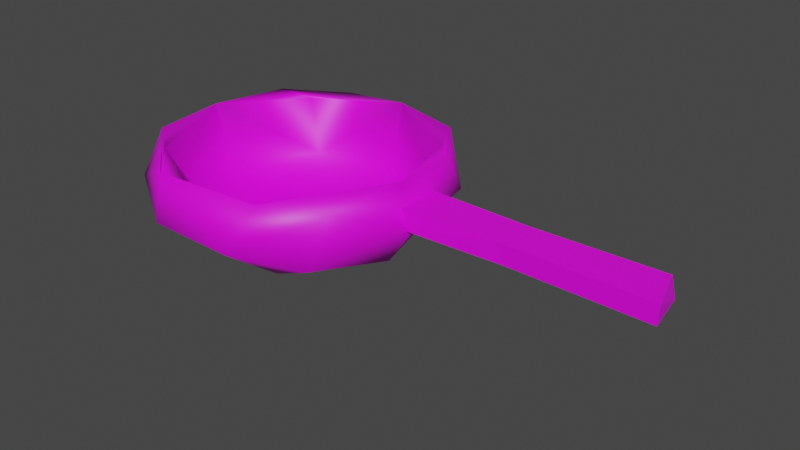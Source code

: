 # Source: pan.blend  (saved by Blender 3.1.7; exported with 4.5.12 LTS)
import bpy
from mathutils import Matrix  # noqa: F401  (used for matrix-valued properties, if any)

bpy.ops.wm.read_factory_settings(use_empty=True)
scene = bpy.context.scene
scene.name = 'Scene'

# ---- collections
col_collection = bpy.data.collections.new('Collection'); scene.collection.children.link(col_collection)

# ---- images (referenced by path relative to the original .blend; pixels are not part of the script)
import os
ASSET_DIR = os.environ.get("B2B_ASSET_DIR", "")  # directory of the original .blend (textures are referenced by path, not embedded)
HERE = os.path.dirname(os.path.abspath(__file__))  # packed textures are extracted next to this script under _unpacked/

def load_image(name, relpath, width, height, colorspace="sRGB"):
    """Load a texture the original file referenced (path relative to the .blend, or extracted next to this script)."""
    p = next((c for c in (os.path.join(HERE, relpath), os.path.join(ASSET_DIR, relpath)) if relpath and os.path.exists(c)), "")
    if p:
        img = bpy.data.images.load(p, check_existing=True)
        img.name = name
    else:  # same state as the original file: an image datablock whose file is absent (Cycles renders it pink)
        img = bpy.data.images.new(name, width, height)
        img.source = "FILE"
        img.filepath = "//" + (relpath or name)
    img.colorspace_settings.name = colorspace
    return img
img_metal_jpg = load_image('Metal.jpg', 'Metal.jpg', 1024, 1024, 'sRGB')
img_wood1_jpg = load_image('Wood1.jpg', 'Wood1.jpg', 1024, 1024, 'sRGB')

# ---- materials (node trees are filled in below, after node groups)
mat_material_001 = bpy.data.materials.new('Material.001')
mat_material_001.use_transparent_shadow = False
mat_material_002 = bpy.data.materials.new('Material.002')
mat_material_002.use_transparent_shadow = False

# ---- material node trees
mat_material_001.use_nodes = True; mat_material_001.node_tree.nodes.clear()
_N = mat_material_001.node_tree.nodes; _L = mat_material_001.node_tree.links
n0 = _N.new('ShaderNodeBsdfPrincipled'); n0.name = 'Principled BSDF'; n0.location = (10, 300)
n0.distribution = 'GGX'
n0.subsurface_method = 'RANDOM_WALK_SKIN'
n0.inputs[3].default_value = 1.45
n0.inputs[27].default_value = (0.0, 0.0, 0.0, 1.0)
n0.inputs[28].default_value = 1.0
n1 = _N.new('ShaderNodeOutputMaterial'); n1.name = 'Material Output'; n1.location = (300, 300)
n2 = _N.new('ShaderNodeTexImage'); n2.name = 'Image Texture'; n2.location = (-280, 280)
n2.image = img_metal_jpg
_L.new(n0.outputs[0], n1.inputs[0])
_L.new(n2.outputs[0], n0.inputs[0])
n1.is_active_output = True
mat_material_002.use_nodes = True; mat_material_002.node_tree.nodes.clear()
_N = mat_material_002.node_tree.nodes; _L = mat_material_002.node_tree.links
n0 = _N.new('ShaderNodeBsdfPrincipled'); n0.name = 'Principled BSDF'; n0.location = (10, 300)
n0.distribution = 'GGX'
n0.subsurface_method = 'RANDOM_WALK_SKIN'
n0.inputs[3].default_value = 1.45
n0.inputs[27].default_value = (0.0, 0.0, 0.0, 1.0)
n0.inputs[28].default_value = 1.0
n1 = _N.new('ShaderNodeOutputMaterial'); n1.name = 'Material Output'; n1.location = (300, 300)
n2 = _N.new('ShaderNodeTexImage'); n2.name = 'Image Texture'; n2.location = (-280, 280)
n2.image = img_wood1_jpg
_L.new(n0.outputs[0], n1.inputs[0])
_L.new(n2.outputs[0], n0.inputs[0])
n1.is_active_output = True

# ---- world
world_world = bpy.data.worlds.new('World'); scene.world = world_world
world_world.use_nodes = True; world_world.node_tree.nodes.clear()
_N = world_world.node_tree.nodes; _L = world_world.node_tree.links
n0 = _N.new('ShaderNodeOutputWorld'); n0.name = 'World Output'; n0.location = (300, 300)
n1 = _N.new('ShaderNodeBackground'); n1.name = 'Background'; n1.location = (10, 300)
n1.inputs[0].default_value = (0.05088, 0.05088, 0.05088, 1.0)
_L.new(n1.outputs[0], n0.inputs[0])
n0.is_active_output = True
world_world.color = (0.05088, 0.05088, 0.05088)
world_world.use_sun_shadow = False
world_world.sun_shadow_jitter_overblur = 0.0

# ---- meshes
me_cube_001 = bpy.data.meshes.new('Cube.001')
me_cube_001.from_pydata([(-0.4145, 0.559, 0.593), (-0.6882, -0.06735, 0.4275), (-0.493, -0.5892, 0.4875), (-0.737, -0.5982, 0.7464), (-0.2084, 0.7199, 0.4726), (0.7805, -0.1461, 0.5071), (0.6204, -0.6317, 0.583), (0.2549, -0.501, 0.3883), (-0.8223, 0.06506, 0.98), (0.06506, 0.8223, 0.98), (0.619, 0.5237, 0.9265), (0.8198, -0.0892, 0.9811), (-0.08676, -0.787, 0.9336), (-0.619, -0.5237, 0.9265), (0.1327, 0.6584, 0.5683), (0.4486, 0.1843, 0.4759), (0.5057, -0.2655, 0.5202), (-0.2768, -0.4493, 0.4914), (0.5729, 0.4835, 0.705), (0.5135, -0.6071, 0.8497), (-0.5729, -0.4835, 0.705), (-0.5237, 0.619, 0.9265), (-0.9182, 0.1011, 0.7255), (-0.7312, 0.4393, 0.5527), (-0.3615, 0.8674, 0.7008), (0.3291, 0.8492, 0.655), (0.7743, 0.5136, 0.7069), (0.9182, -0.1011, 0.7255), (0.2723, -0.8844, 0.6724), (-0.3291, -0.8492, 0.655), (0.563, 0.5006, 0.4651), (0.09337, 0.1491, 0.3452), (0.7153, -0.07779, 0.6801), (-0.7835, -0.4002, 0.9712), (-0.7108, 0.5405, 0.9701), (-0.3561, 0.8105, 0.9501), (0.5404, 0.7116, 0.9688), (0.7992, 0.3439, 0.9723), (0.7365, -0.5388, 0.9284), (0.4139, -0.7778, 0.9714), (-0.2776, -0.8276, 0.9741), (-0.4422, 0.1288, 0.4699), (-0.6928, 0.0469, 0.62), (-0.009744, -0.6835, 0.5932)], [], [(22, 23, 1), (33, 22, 3), (34, 24, 23), (4, 25, 30), (24, 25, 4), (23, 24, 4), (24, 9, 25), (36, 26, 25), (27, 6, 5), (37, 27, 26), (5, 6, 7), (28, 40, 29), (29, 40, 3), (4, 31, 1), (30, 31, 4), (30, 7, 31), (31, 7, 1), (7, 2, 1), (27, 5, 30, 26), (32, 16, 19), (32, 15, 16), (18, 14, 15), (13, 8, 33), (21, 34, 8), (21, 9, 34), (10, 36, 9), (10, 11, 37), (39, 38, 11), (10, 37, 36), (13, 40, 12), (20, 17, 42), (12, 19, 43), (43, 17, 20), (19, 16, 43), (2, 3, 1), (1, 3, 22), (22, 34, 23), (33, 8, 22), (22, 8, 34), (34, 35, 24), (35, 9, 24), (25, 9, 36), (25, 26, 30), (29, 2, 7, 28), (27, 38, 6), (36, 37, 26), (37, 11, 27), (27, 11, 38), (6, 28, 7), (18, 32, 11, 10), (6, 38, 28), (38, 39, 28), (39, 40, 28), (29, 3, 2), (30, 5, 7), (23, 4, 1), (11, 32, 19), (15, 14, 0, 41), (32, 18, 15), (34, 9, 35), (19, 39, 11), (19, 12, 39), (12, 40, 39), (13, 33, 40), (33, 3, 40), (0, 21, 8, 42), (41, 17, 15), (15, 17, 16), (17, 43, 16), (20, 42, 8, 13), (20, 13, 12, 43), (42, 41, 0), (42, 17, 41), (18, 10, 9, 14), (0, 14, 9, 21)])
me_cube_001.polygons.foreach_set('use_smooth', [True] * 75)
_uv = me_cube_001.uv_layers.new(name='UVMap')
_uv.uv.foreach_set('vector', [0.541, 0.1409, 0.4592, 0.2118, 0.4119, 0.117, 0.625, 0.05413, 0.541, 0.1409, 0.5575, 0.02291, 0.6174, 0.2129, 0.5372, 0.314, 0.4592, 0.2118, 0.4171, 0.3323, 0.5084, 0.4338, 0.4134, 0.5067, 0.5372, 0.314, 0.5084, 0.4338, 0.4171, 0.3323, 0.4592, 0.2118, 0.5372, 0.314, 0.4171, 0.3323, 0.5372, 0.314, 0.625, 0.3915, 0.5084, 0.4338, 0.6542, 0.5148, 0.5301, 0.5349, 0.5084, 0.4338, 0.533, 0.6409, 0.4732, 0.7535, 0.4313, 0.6534, 0.6341, 0.5749, 0.533, 0.6409, 0.5301, 0.5349, 0.4313, 0.6534, 0.4732, 0.7535, 0.2937, 0.7144, 0.525, 0.8311, 0.625, 0.9271, 0.5086, 0.9338, 0.5086, 0.9338, 0.625, 0.9271, 0.5429, 0.9963, 0.2092, 0.5093, 0.2659, 0.6005, 0.1378, 0.6455, 0.3957, 0.524, 0.2659, 0.6005, 0.2092, 0.5093, 0.4134, 0.5067, 0.2937, 0.7144, 0.2659, 0.6005, 0.2659, 0.6005, 0.2937, 0.7144, 0.1378, 0.6455, 0.2937, 0.7144, 0.1462, 0.7367, 0.1378, 0.6455, 0.533, 0.6409, 0.4313, 0.6534, 0.4134, 0.5067, 0.5301, 0.5349, 0.6647, 0.6343, 0.691, 0.6565, 0.6888, 0.6971, 0.6647, 0.6343, 0.6972, 0.6012, 0.691, 0.6565, 0.6827, 0.568, 0.732, 0.5494, 0.6972, 0.6012, 0.8246, 0.6884, 0.8529, 0.6179, 0.8549, 0.6833, 0.8134, 0.5504, 0.8519, 0.5452, 0.8529, 0.6179, 0.8134, 0.5504, 0.7429, 0.5221, 0.8519, 0.5452, 0.6753, 0.5616, 0.6542, 0.5148, 0.7429, 0.5221, 0.6753, 0.5616, 0.6434, 0.6369, 0.6341, 0.5749, 0.6916, 0.7245, 0.6146, 0.7119, 0.6434, 0.6369, 0.6753, 0.5616, 0.6341, 0.5749, 0.6542, 0.5148, 0.8246, 0.6884, 0.7892, 0.7328, 0.7606, 0.7198, 0.8173, 0.682, 0.7862, 0.6775, 0.8323, 0.6201, 0.7606, 0.7198, 0.6888, 0.6971, 0.7493, 0.7051, 0.7493, 0.7051, 0.7862, 0.6775, 0.8173, 0.682, 0.6888, 0.6971, 0.691, 0.6565, 0.7493, 0.7051, 0.43, 0.01031, 0.5575, 0.02291, 0.4119, 0.117, 0.4119, 0.117, 0.5575, 0.02291, 0.541, 0.1409, 0.541, 0.1409, 0.6174, 0.2129, 0.4592, 0.2118, 0.625, 0.05413, 0.625, 0.1415, 0.541, 0.1409, 0.541, 0.1409, 0.625, 0.1415, 0.6174, 0.2129, 0.6174, 0.2129, 0.625, 0.3098, 0.5372, 0.314, 0.625, 0.3098, 0.625, 0.3915, 0.5372, 0.314, 0.5084, 0.4338, 0.625, 0.3915, 0.6154, 0.4673, 0.5084, 0.4338, 0.5301, 0.5349, 0.4134, 0.5067, 0.5086, 0.9338, 0.409, 0.9766, 0.3916, 0.8531, 0.525, 0.8311, 0.533, 0.6409, 0.6146, 0.7119, 0.4732, 0.7535, 0.6542, 0.5148, 0.6341, 0.5749, 0.5301, 0.5349, 0.6341, 0.5749, 0.6434, 0.6369, 0.533, 0.6409, 0.533, 0.6409, 0.6434, 0.6369, 0.6146, 0.7119, 0.4732, 0.7535, 0.525, 0.8311, 0.3916, 0.8531, 0.6827, 0.568, 0.6647, 0.6343, 0.6434, 0.6369, 0.6753, 0.5616, 0.4732, 0.7535, 0.6146, 0.7119, 0.525, 0.8311, 0.6146, 0.7119, 0.625, 0.8036, 0.525, 0.8311, 0.625, 0.8036, 0.625, 0.9271, 0.525, 0.8311, 0.5086, 0.9338, 0.5429, 0.9963, 0.409, 0.9766, 0.4134, 0.5067, 0.4313, 0.6534, 0.2937, 0.7144, 0.125, 0.5137, 0.2092, 0.5093, 0.1378, 0.6455, 0.6434, 0.6369, 0.6647, 0.6343, 0.6888, 0.6971, 0.6972, 0.6012, 0.732, 0.5494, 0.7964, 0.5597, 0.8016, 0.6104, 0.6647, 0.6343, 0.6827, 0.568, 0.6972, 0.6012, 0.8519, 0.5452, 0.7429, 0.5221, 0.8027, 0.5163, 0.6888, 0.6971, 0.6916, 0.7245, 0.6434, 0.6369, 0.6888, 0.6971, 0.7606, 0.7198, 0.6916, 0.7245, 0.7606, 0.7198, 0.7892, 0.7328, 0.6916, 0.7245, 0.8246, 0.6884, 0.8549, 0.6833, 0.7892, 0.7328, 0.8549, 0.6833, 0.8636, 0.7386, 0.7892, 0.7328, 0.7964, 0.5597, 0.8134, 0.5504, 0.8529, 0.6179, 0.8323, 0.6201, 0.8016, 0.6104, 0.7862, 0.6775, 0.6972, 0.6012, 0.6972, 0.6012, 0.7862, 0.6775, 0.691, 0.6565, 0.7862, 0.6775, 0.7493, 0.7051, 0.691, 0.6565, 0.8173, 0.682, 0.8323, 0.6201, 0.8529, 0.6179, 0.8246, 0.6884, 0.8173, 0.682, 0.8246, 0.6884, 0.7606, 0.7198, 0.7493, 0.7051, 0.8323, 0.6201, 0.8016, 0.6104, 0.7964, 0.5597, 0.8323, 0.6201, 0.7862, 0.6775, 0.8016, 0.6104, 0.6827, 0.568, 0.6753, 0.5616, 0.7429, 0.5221, 0.732, 0.5494, 0.7964, 0.5597, 0.732, 0.5494, 0.7429, 0.5221, 0.8134, 0.5504])
me_cube_001.materials.append(mat_material_001)
me_cube_001.use_remesh_fix_poles = True
me_cube_001.use_remesh_preserve_attributes = False
me_cube_001.update()
me_cube_002 = bpy.data.meshes.new('Cube.002')
me_cube_002.from_pydata([(-0.9664, -0.9977, 0.9756), (-0.9846, 0.9976, -0.9786), (0.8677, 0.9496, -0.9618), (-0.1598, -0.835, -0.9507), (0.9663, -0.9578, 0.9528), (0.9019, 0.956, 0.9937), (0.9781, -0.9859, -0.9736), (-0.1138, 0.8185, -0.9924), (-0.1359, 0.7924, 0.9944), (-0.09548, -0.8295, 0.9561), (-0.9769, 0.9625, 0.949), (-0.9748, -0.9614, -0.9547)], [], [(8, 4, 5), (10, 1, 0), (8, 9, 4), (7, 3, 11), (0, 11, 3), (5, 2, 7), (5, 6, 2), (3, 9, 0), (7, 8, 5), (5, 4, 6), (7, 6, 3), (8, 0, 9), (8, 10, 0), (1, 7, 11), (2, 6, 7), (10, 8, 1), (4, 9, 6), (7, 1, 8), (3, 6, 9), (0, 1, 11)])
_uv = me_cube_002.uv_layers.new(name='UVMap')
_uv.uv.foreach_set('vector', [0.7702, 0.5124, 0.6251, 0.745, 0.6481, 0.5016, 0.6203, 0.2421, 0.3851, 0.2448, 0.6154, 0.004404, 0.7702, 0.5124, 0.7537, 0.7475, 0.6251, 0.745, 0.2373, 0.5009, 0.2319, 0.7495, 0.1325, 0.746, 0.6191, 0.991, 0.382, 0.9952, 0.3827, 0.9348, 0.6196, 0.4889, 0.3867, 0.4684, 0.3823, 0.4127, 0.6196, 0.4889, 0.3691, 0.7427, 0.3801, 0.4855, 0.3827, 0.9348, 0.6175, 0.892, 0.6161, 0.944, 0.384, 0.3643, 0.6171, 0.3599, 0.6196, 0.4889, 0.6196, 0.4889, 0.6182, 0.754, 0.3691, 0.7427, 0.2373, 0.5009, 0.3691, 0.7427, 0.2319, 0.7495, 0.7702, 0.5124, 0.8686, 0.7418, 0.7537, 0.7475, 0.7702, 0.5124, 0.8695, 0.5047, 0.8686, 0.7418, 0.1308, 0.5084, 0.2373, 0.5009, 0.1325, 0.746, 0.3464, 0.5033, 0.3691, 0.7427, 0.2373, 0.5009, 0.6203, 0.2421, 0.6171, 0.3599, 0.3833, 0.2529, 0.6182, 0.754, 0.6175, 0.892, 0.3829, 0.752, 0.384, 0.3643, 0.3837, 0.3058, 0.6171, 0.3599, 0.3838, 0.897, 0.3829, 0.752, 0.6175, 0.892, 0.6154, 0.004404, 0.3851, 0.2448, 0.3793, 0.008214])
me_cube_002.materials.append(mat_material_002)
me_cube_002.use_remesh_fix_poles = True
me_cube_002.use_remesh_preserve_attributes = False
me_cube_002.update()

# ---- objects
ob_cube = bpy.data.objects.new('Cube', me_cube_001)
ob_cube_001 = bpy.data.objects.new('Cube.001', me_cube_002)

# ---- transforms, parenting, visibility, modifiers, constraints
ob_cube.location = (0.0, 0.0, 0.0)
ob_cube_001.location = (1.606, 0.0, 0.7916)
ob_cube_001.scale = (0.8198, 0.1462, -0.06423)

# ---- collection membership
col_collection.objects.link(ob_cube)
col_collection.objects.link(ob_cube_001)

# ---- scene / render settings (as saved in the file)
scene.frame_start = 1; scene.frame_end = 250; scene.frame_set(1)
scene.render.engine = 'BLENDER_EEVEE_NEXT'
scene.cycles.sampling_pattern = 'TABULATED_SOBOL'
scene.cycles.use_light_tree = False
scene.view_settings.view_transform = 'Filmic'
bpy.context.view_layer.update()

# ---- added for rendering (the .blend has no active camera and no usable light): camera, sun
cam_auto = bpy.data.cameras.new('AutoCamera')
cam_auto.lens = 50.0
cam_auto.sensor_width = 36.0
cam_auto.clip_end = 1000.0
ob_auto_camera = bpy.data.objects.new('AutoCamera', cam_auto)
scene.collection.objects.link(ob_auto_camera)
ob_auto_camera.location = (4.27217, -4.24137, 3.48508)
ob_auto_camera.rotation_euler = (1.09748, -7.21219e-08, 0.694738)
scene.camera = ob_auto_camera
light_auto_sun = bpy.data.lights.new('AutoSun', 'SUN')
light_auto_sun.energy = 3.0
light_auto_sun.angle = 0.0523599
ob_auto_sun = bpy.data.objects.new('AutoSun', light_auto_sun)
scene.collection.objects.link(ob_auto_sun)
ob_auto_sun.rotation_euler = (0.872665, 0.174533, 0.523599)
bpy.context.view_layer.update()
